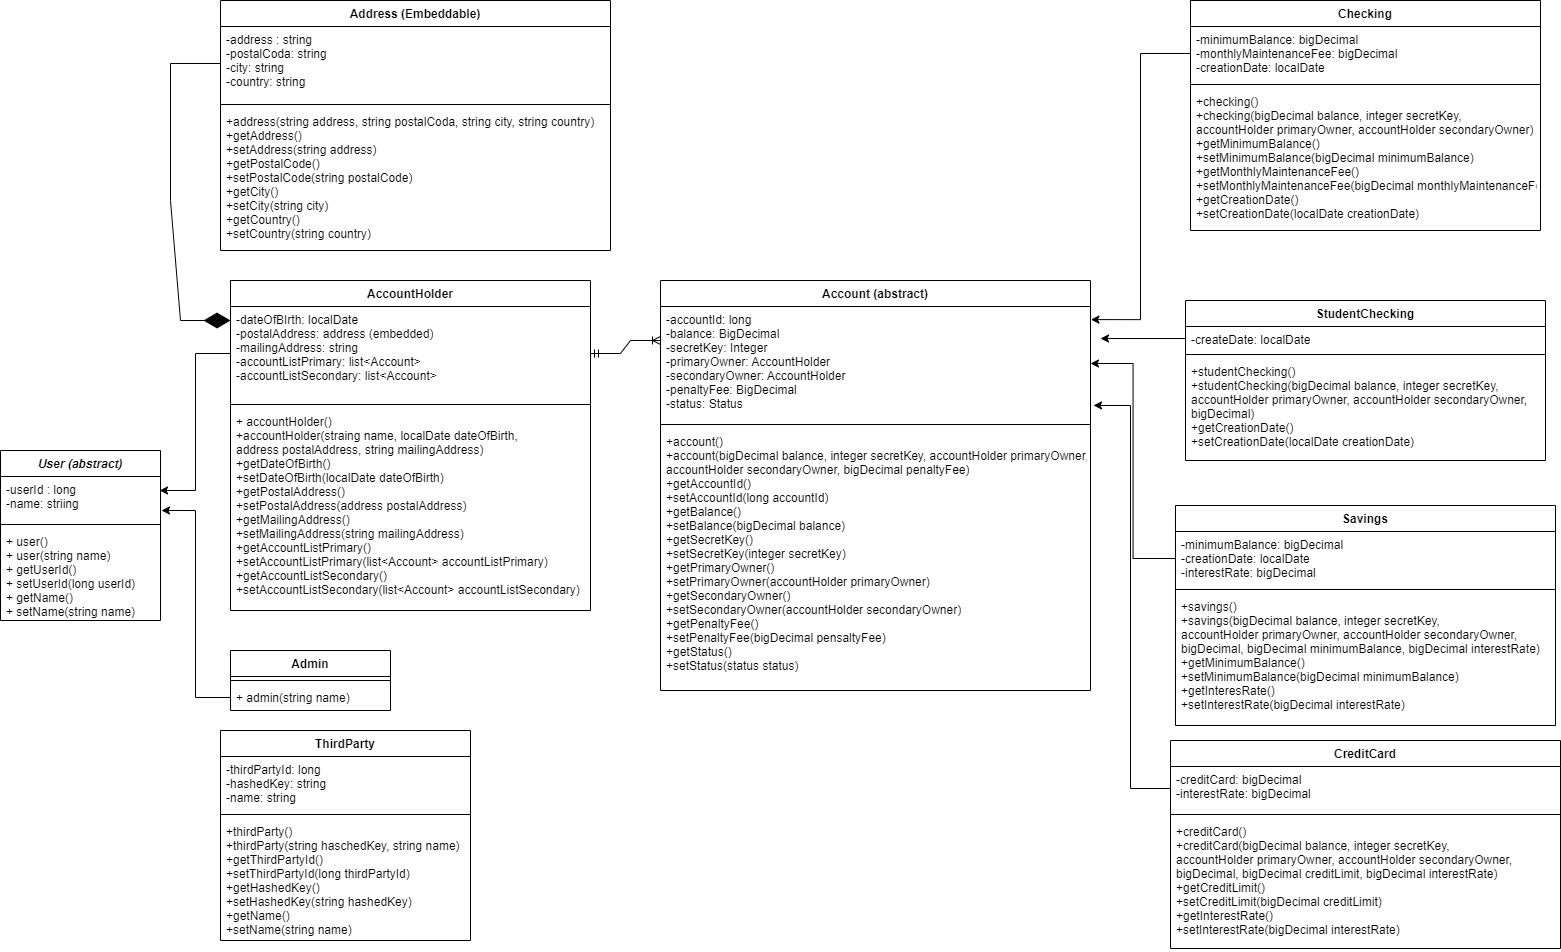

The diagram above was exported from draw.io. Its source (the exported page's mxGraphModel, read from the mxfile embedded in the PNG):
<mxGraphModel dx="2031" dy="2258" grid="1" gridSize="10" guides="1" tooltips="1" connect="1" arrows="1" fold="1" page="1" pageScale="1" pageWidth="827" pageHeight="1169" math="0" shadow="0">
  <root>
    <mxCell id="0" />
    <mxCell id="1" parent="0" />
    <mxCell id="AijOmYtewas8IBXI8qc6-1" value="User (abstract)" style="swimlane;fontStyle=3;align=center;verticalAlign=top;childLayout=stackLayout;horizontal=1;startSize=26;horizontalStack=0;resizeParent=1;resizeParentMax=0;resizeLast=0;collapsible=1;marginBottom=0;" vertex="1" parent="1">
      <mxGeometry x="20" y="310" width="160" height="170" as="geometry" />
    </mxCell>
    <mxCell id="AijOmYtewas8IBXI8qc6-2" value="-userId : long&#10;-name: striing&#10;" style="text;strokeColor=none;fillColor=none;align=left;verticalAlign=top;spacingLeft=4;spacingRight=4;overflow=hidden;rotatable=0;points=[[0,0.5],[1,0.5]];portConstraint=eastwest;" vertex="1" parent="AijOmYtewas8IBXI8qc6-1">
      <mxGeometry y="26" width="160" height="44" as="geometry" />
    </mxCell>
    <mxCell id="AijOmYtewas8IBXI8qc6-3" value="" style="line;strokeWidth=1;fillColor=none;align=left;verticalAlign=middle;spacingTop=-1;spacingLeft=3;spacingRight=3;rotatable=0;labelPosition=right;points=[];portConstraint=eastwest;strokeColor=inherit;" vertex="1" parent="AijOmYtewas8IBXI8qc6-1">
      <mxGeometry y="70" width="160" height="8" as="geometry" />
    </mxCell>
    <mxCell id="AijOmYtewas8IBXI8qc6-4" value="+ user() &#10;+ user(string name)&#10;+ getUserId()&#10;+ setUserId(long userId)&#10;+ getName()&#10;+ setName(string name)     " style="text;strokeColor=none;fillColor=none;align=left;verticalAlign=top;spacingLeft=4;spacingRight=4;overflow=hidden;rotatable=0;points=[[0,0.5],[1,0.5]];portConstraint=eastwest;" vertex="1" parent="AijOmYtewas8IBXI8qc6-1">
      <mxGeometry y="78" width="160" height="92" as="geometry" />
    </mxCell>
    <mxCell id="AijOmYtewas8IBXI8qc6-5" value="Admin" style="swimlane;fontStyle=1;align=center;verticalAlign=top;childLayout=stackLayout;horizontal=1;startSize=26;horizontalStack=0;resizeParent=1;resizeParentMax=0;resizeLast=0;collapsible=1;marginBottom=0;" vertex="1" parent="1">
      <mxGeometry x="250" y="510" width="160" height="60" as="geometry" />
    </mxCell>
    <mxCell id="AijOmYtewas8IBXI8qc6-7" value="" style="line;strokeWidth=1;fillColor=none;align=left;verticalAlign=middle;spacingTop=-1;spacingLeft=3;spacingRight=3;rotatable=0;labelPosition=right;points=[];portConstraint=eastwest;strokeColor=inherit;" vertex="1" parent="AijOmYtewas8IBXI8qc6-5">
      <mxGeometry y="26" width="160" height="8" as="geometry" />
    </mxCell>
    <mxCell id="AijOmYtewas8IBXI8qc6-8" value="+ admin(string name)" style="text;strokeColor=none;fillColor=none;align=left;verticalAlign=top;spacingLeft=4;spacingRight=4;overflow=hidden;rotatable=0;points=[[0,0.5],[1,0.5]];portConstraint=eastwest;" vertex="1" parent="AijOmYtewas8IBXI8qc6-5">
      <mxGeometry y="34" width="160" height="26" as="geometry" />
    </mxCell>
    <mxCell id="AijOmYtewas8IBXI8qc6-10" value="AccountHolder" style="swimlane;fontStyle=1;align=center;verticalAlign=top;childLayout=stackLayout;horizontal=1;startSize=26;horizontalStack=0;resizeParent=1;resizeParentMax=0;resizeLast=0;collapsible=1;marginBottom=0;" vertex="1" parent="1">
      <mxGeometry x="250" y="140" width="360" height="330" as="geometry" />
    </mxCell>
    <mxCell id="AijOmYtewas8IBXI8qc6-11" value="-dateOfBIrth: localDate&#10;-postalAddress: address (embedded)&#10;-mailingAddress: string&#10;-accountListPrimary: list&lt;Account&gt;&#10;-accountListSecondary: list&lt;Account&gt;" style="text;strokeColor=none;fillColor=none;align=left;verticalAlign=top;spacingLeft=4;spacingRight=4;overflow=hidden;rotatable=0;points=[[0,0.5],[1,0.5]];portConstraint=eastwest;" vertex="1" parent="AijOmYtewas8IBXI8qc6-10">
      <mxGeometry y="26" width="360" height="94" as="geometry" />
    </mxCell>
    <mxCell id="AijOmYtewas8IBXI8qc6-12" value="" style="line;strokeWidth=1;fillColor=none;align=left;verticalAlign=middle;spacingTop=-1;spacingLeft=3;spacingRight=3;rotatable=0;labelPosition=right;points=[];portConstraint=eastwest;strokeColor=inherit;" vertex="1" parent="AijOmYtewas8IBXI8qc6-10">
      <mxGeometry y="120" width="360" height="8" as="geometry" />
    </mxCell>
    <mxCell id="AijOmYtewas8IBXI8qc6-13" value="+ accountHolder()&#10;+accountHolder(straing name, localDate dateOfBirth, &#10;address postalAddress, string mailingAddress)&#10;+getDateOfBirth()&#10;+setDateOfBirth(localDate dateOfBirth)&#10;+getPostalAddress()&#10;+setPostalAddress(address postalAddress)&#10;+getMailingAddress()&#10;+setMailingAddress(string mailingAddress)&#10;+getAccountListPrimary()&#10;+setAccountListPrimary(list&lt;Account&gt; accountListPrimary)&#10;+getAccountListSecondary()&#10;+setAccountListSecondary(list&lt;Account&gt; accountListSecondary)&#10;" style="text;strokeColor=none;fillColor=none;align=left;verticalAlign=top;spacingLeft=4;spacingRight=4;overflow=hidden;rotatable=0;points=[[0,0.5],[1,0.5]];portConstraint=eastwest;" vertex="1" parent="AijOmYtewas8IBXI8qc6-10">
      <mxGeometry y="128" width="360" height="202" as="geometry" />
    </mxCell>
    <mxCell id="AijOmYtewas8IBXI8qc6-29" style="edgeStyle=orthogonalEdgeStyle;rounded=0;orthogonalLoop=1;jettySize=auto;html=1;exitX=1;exitY=0.5;exitDx=0;exitDy=0;" edge="1" parent="AijOmYtewas8IBXI8qc6-10" source="AijOmYtewas8IBXI8qc6-13" target="AijOmYtewas8IBXI8qc6-13">
      <mxGeometry relative="1" as="geometry" />
    </mxCell>
    <mxCell id="AijOmYtewas8IBXI8qc6-14" value="ThirdParty" style="swimlane;fontStyle=1;align=center;verticalAlign=top;childLayout=stackLayout;horizontal=1;startSize=26;horizontalStack=0;resizeParent=1;resizeParentMax=0;resizeLast=0;collapsible=1;marginBottom=0;" vertex="1" parent="1">
      <mxGeometry x="240" y="590" width="250" height="210" as="geometry" />
    </mxCell>
    <mxCell id="AijOmYtewas8IBXI8qc6-15" value="-thirdPartyId: long&#10;-hashedKey: string&#10;-name: string&#10;" style="text;strokeColor=none;fillColor=none;align=left;verticalAlign=top;spacingLeft=4;spacingRight=4;overflow=hidden;rotatable=0;points=[[0,0.5],[1,0.5]];portConstraint=eastwest;" vertex="1" parent="AijOmYtewas8IBXI8qc6-14">
      <mxGeometry y="26" width="250" height="54" as="geometry" />
    </mxCell>
    <mxCell id="AijOmYtewas8IBXI8qc6-16" value="" style="line;strokeWidth=1;fillColor=none;align=left;verticalAlign=middle;spacingTop=-1;spacingLeft=3;spacingRight=3;rotatable=0;labelPosition=right;points=[];portConstraint=eastwest;strokeColor=inherit;" vertex="1" parent="AijOmYtewas8IBXI8qc6-14">
      <mxGeometry y="80" width="250" height="8" as="geometry" />
    </mxCell>
    <mxCell id="AijOmYtewas8IBXI8qc6-17" value="+thirdParty()&#10;+thirdParty(string haschedKey, string name)&#10;+getThirdPartyId()&#10;+setThirdPartyId(long thirdPartyId)&#10;+getHashedKey()&#10;+setHashedKey(string hashedKey)&#10;+getName()&#10;+setName(string name)&#10;&#10;" style="text;strokeColor=none;fillColor=none;align=left;verticalAlign=top;spacingLeft=4;spacingRight=4;overflow=hidden;rotatable=0;points=[[0,0.5],[1,0.5]];portConstraint=eastwest;" vertex="1" parent="AijOmYtewas8IBXI8qc6-14">
      <mxGeometry y="88" width="250" height="122" as="geometry" />
    </mxCell>
    <mxCell id="AijOmYtewas8IBXI8qc6-31" style="edgeStyle=orthogonalEdgeStyle;rounded=0;orthogonalLoop=1;jettySize=auto;html=1;entryX=0.994;entryY=0.318;entryDx=0;entryDy=0;entryPerimeter=0;" edge="1" parent="1" source="AijOmYtewas8IBXI8qc6-11" target="AijOmYtewas8IBXI8qc6-2">
      <mxGeometry relative="1" as="geometry">
        <mxPoint x="200" y="350" as="targetPoint" />
      </mxGeometry>
    </mxCell>
    <mxCell id="AijOmYtewas8IBXI8qc6-33" value="Address (Embeddable)" style="swimlane;fontStyle=1;align=center;verticalAlign=top;childLayout=stackLayout;horizontal=1;startSize=26;horizontalStack=0;resizeParent=1;resizeParentMax=0;resizeLast=0;collapsible=1;marginBottom=0;" vertex="1" parent="1">
      <mxGeometry x="240" y="-140" width="390" height="250" as="geometry" />
    </mxCell>
    <mxCell id="AijOmYtewas8IBXI8qc6-34" value="-address : string&#10;-postalCoda: string&#10;-city: string&#10;-country: string" style="text;strokeColor=none;fillColor=none;align=left;verticalAlign=top;spacingLeft=4;spacingRight=4;overflow=hidden;rotatable=0;points=[[0,0.5],[1,0.5]];portConstraint=eastwest;" vertex="1" parent="AijOmYtewas8IBXI8qc6-33">
      <mxGeometry y="26" width="390" height="74" as="geometry" />
    </mxCell>
    <mxCell id="AijOmYtewas8IBXI8qc6-35" value="" style="line;strokeWidth=1;fillColor=none;align=left;verticalAlign=middle;spacingTop=-1;spacingLeft=3;spacingRight=3;rotatable=0;labelPosition=right;points=[];portConstraint=eastwest;strokeColor=inherit;" vertex="1" parent="AijOmYtewas8IBXI8qc6-33">
      <mxGeometry y="100" width="390" height="8" as="geometry" />
    </mxCell>
    <mxCell id="AijOmYtewas8IBXI8qc6-36" value="+address(string address, string postalCoda, string city, string country)&#10;+getAddress() &#10;+setAddress(string address)&#10;+getPostalCode()&#10;+setPostalCode(string postalCode)&#10;+getCity()&#10;+setCity(string city)&#10;+getCountry()&#10;+setCountry(string country)" style="text;strokeColor=none;fillColor=none;align=left;verticalAlign=top;spacingLeft=4;spacingRight=4;overflow=hidden;rotatable=0;points=[[0,0.5],[1,0.5]];portConstraint=eastwest;" vertex="1" parent="AijOmYtewas8IBXI8qc6-33">
      <mxGeometry y="108" width="390" height="142" as="geometry" />
    </mxCell>
    <mxCell id="AijOmYtewas8IBXI8qc6-38" style="edgeStyle=orthogonalEdgeStyle;rounded=0;orthogonalLoop=1;jettySize=auto;html=1;entryX=1.006;entryY=0.773;entryDx=0;entryDy=0;entryPerimeter=0;" edge="1" parent="1" source="AijOmYtewas8IBXI8qc6-8" target="AijOmYtewas8IBXI8qc6-2">
      <mxGeometry relative="1" as="geometry" />
    </mxCell>
    <mxCell id="AijOmYtewas8IBXI8qc6-40" value="Account (abstract)" style="swimlane;fontStyle=1;align=center;verticalAlign=top;childLayout=stackLayout;horizontal=1;startSize=26;horizontalStack=0;resizeParent=1;resizeParentMax=0;resizeLast=0;collapsible=1;marginBottom=0;" vertex="1" parent="1">
      <mxGeometry x="680" y="140" width="430" height="410" as="geometry" />
    </mxCell>
    <mxCell id="AijOmYtewas8IBXI8qc6-41" value="-accountId: long&#10;-balance: BigDecimal&#10;-secretKey: Integer&#10;-primaryOwner: AccountHolder&#10;-secondaryOwner: AccountHolder&#10;-penaltyFee: BigDecimal&#10;-status: Status " style="text;strokeColor=none;fillColor=none;align=left;verticalAlign=top;spacingLeft=4;spacingRight=4;overflow=hidden;rotatable=0;points=[[0,0.5],[1,0.5]];portConstraint=eastwest;" vertex="1" parent="AijOmYtewas8IBXI8qc6-40">
      <mxGeometry y="26" width="430" height="114" as="geometry" />
    </mxCell>
    <mxCell id="AijOmYtewas8IBXI8qc6-42" value="" style="line;strokeWidth=1;fillColor=none;align=left;verticalAlign=middle;spacingTop=-1;spacingLeft=3;spacingRight=3;rotatable=0;labelPosition=right;points=[];portConstraint=eastwest;strokeColor=inherit;" vertex="1" parent="AijOmYtewas8IBXI8qc6-40">
      <mxGeometry y="140" width="430" height="8" as="geometry" />
    </mxCell>
    <mxCell id="AijOmYtewas8IBXI8qc6-43" value="+account()&#10;+account(bigDecimal balance, integer secretKey, accountHolder primaryOwner, &#10;accountHolder secondaryOwner, bigDecimal penaltyFee)&#10;+getAccountId()&#10;+setAccountId(long accountId)&#10;+getBalance()&#10;+setBalance(bigDecimal balance)&#10;+getSecretKey()&#10;+setSecretKey(integer secretKey)&#10;+getPrimaryOwner()&#10;+setPrimaryOwner(accountHolder primaryOwner)&#10;+getSecondaryOwner()&#10;+setSecondaryOwner(accountHolder secondaryOwner)&#10;+getPenaltyFee()&#10;+setPenaltyFee(bigDecimal pensaltyFee)&#10;+getStatus()&#10;+setStatus(status status) " style="text;strokeColor=none;fillColor=none;align=left;verticalAlign=top;spacingLeft=4;spacingRight=4;overflow=hidden;rotatable=0;points=[[0,0.5],[1,0.5]];portConstraint=eastwest;" vertex="1" parent="AijOmYtewas8IBXI8qc6-40">
      <mxGeometry y="148" width="430" height="262" as="geometry" />
    </mxCell>
    <mxCell id="AijOmYtewas8IBXI8qc6-47" value="" style="endArrow=diamondThin;endFill=1;endSize=24;html=1;rounded=0;exitX=0;exitY=0.5;exitDx=0;exitDy=0;" edge="1" parent="1" source="AijOmYtewas8IBXI8qc6-34">
      <mxGeometry width="160" relative="1" as="geometry">
        <mxPoint x="150" y="50" as="sourcePoint" />
        <mxPoint x="250" y="180" as="targetPoint" />
        <Array as="points">
          <mxPoint x="190" y="-77" />
          <mxPoint x="190" y="60" />
          <mxPoint x="200" y="180" />
        </Array>
      </mxGeometry>
    </mxCell>
    <mxCell id="AijOmYtewas8IBXI8qc6-52" value="Checking" style="swimlane;fontStyle=1;align=center;verticalAlign=top;childLayout=stackLayout;horizontal=1;startSize=26;horizontalStack=0;resizeParent=1;resizeParentMax=0;resizeLast=0;collapsible=1;marginBottom=0;" vertex="1" parent="1">
      <mxGeometry x="1210" y="-140" width="350" height="230" as="geometry" />
    </mxCell>
    <mxCell id="AijOmYtewas8IBXI8qc6-53" value="-minimumBalance: bigDecimal&#10;-monthlyMaintenanceFee: bigDecimal&#10;-creationDate: localDate&#10;" style="text;strokeColor=none;fillColor=none;align=left;verticalAlign=top;spacingLeft=4;spacingRight=4;overflow=hidden;rotatable=0;points=[[0,0.5],[1,0.5]];portConstraint=eastwest;" vertex="1" parent="AijOmYtewas8IBXI8qc6-52">
      <mxGeometry y="26" width="350" height="54" as="geometry" />
    </mxCell>
    <mxCell id="AijOmYtewas8IBXI8qc6-54" value="" style="line;strokeWidth=1;fillColor=none;align=left;verticalAlign=middle;spacingTop=-1;spacingLeft=3;spacingRight=3;rotatable=0;labelPosition=right;points=[];portConstraint=eastwest;strokeColor=inherit;" vertex="1" parent="AijOmYtewas8IBXI8qc6-52">
      <mxGeometry y="80" width="350" height="8" as="geometry" />
    </mxCell>
    <mxCell id="AijOmYtewas8IBXI8qc6-55" value="+checking()&#10;+checking(bigDecimal balance, integer secretKey, &#10;accountHolder primaryOwner, accountHolder secondaryOwner)&#10;+getMinimumBalance()&#10;+setMinimumBalance(bigDecimal minimumBalance)&#10;+getMonthlyMaintenanceFee()&#10;+setMonthlyMaintenanceFee(bigDecimal monthlyMaintenanceFee)&#10;+getCreationDate()&#10;+setCreationDate(localDate creationDate)" style="text;strokeColor=none;fillColor=none;align=left;verticalAlign=top;spacingLeft=4;spacingRight=4;overflow=hidden;rotatable=0;points=[[0,0.5],[1,0.5]];portConstraint=eastwest;" vertex="1" parent="AijOmYtewas8IBXI8qc6-52">
      <mxGeometry y="88" width="350" height="142" as="geometry" />
    </mxCell>
    <mxCell id="AijOmYtewas8IBXI8qc6-64" value="StudentChecking" style="swimlane;fontStyle=1;align=center;verticalAlign=top;childLayout=stackLayout;horizontal=1;startSize=26;horizontalStack=0;resizeParent=1;resizeParentMax=0;resizeLast=0;collapsible=1;marginBottom=0;" vertex="1" parent="1">
      <mxGeometry x="1205" y="160" width="360" height="160" as="geometry" />
    </mxCell>
    <mxCell id="AijOmYtewas8IBXI8qc6-65" value="-createDate: localDate" style="text;strokeColor=none;fillColor=none;align=left;verticalAlign=top;spacingLeft=4;spacingRight=4;overflow=hidden;rotatable=0;points=[[0,0.5],[1,0.5]];portConstraint=eastwest;" vertex="1" parent="AijOmYtewas8IBXI8qc6-64">
      <mxGeometry y="26" width="360" height="24" as="geometry" />
    </mxCell>
    <mxCell id="AijOmYtewas8IBXI8qc6-66" value="" style="line;strokeWidth=1;fillColor=none;align=left;verticalAlign=middle;spacingTop=-1;spacingLeft=3;spacingRight=3;rotatable=0;labelPosition=right;points=[];portConstraint=eastwest;strokeColor=inherit;" vertex="1" parent="AijOmYtewas8IBXI8qc6-64">
      <mxGeometry y="50" width="360" height="8" as="geometry" />
    </mxCell>
    <mxCell id="AijOmYtewas8IBXI8qc6-67" value="+studentChecking()&#10;+studentChecking(bigDecimal balance, integer secretKey,&#10;accountHolder primaryOwner, accountHolder secondaryOwner,&#10;bigDecimal)&#10;+getCreationDate()&#10;+setCreationDate(localDate creationDate) " style="text;strokeColor=none;fillColor=none;align=left;verticalAlign=top;spacingLeft=4;spacingRight=4;overflow=hidden;rotatable=0;points=[[0,0.5],[1,0.5]];portConstraint=eastwest;" vertex="1" parent="AijOmYtewas8IBXI8qc6-64">
      <mxGeometry y="58" width="360" height="102" as="geometry" />
    </mxCell>
    <mxCell id="AijOmYtewas8IBXI8qc6-70" value="Savings" style="swimlane;fontStyle=1;align=center;verticalAlign=top;childLayout=stackLayout;horizontal=1;startSize=26;horizontalStack=0;resizeParent=1;resizeParentMax=0;resizeLast=0;collapsible=1;marginBottom=0;" vertex="1" parent="1">
      <mxGeometry x="1195" y="365" width="380" height="220" as="geometry" />
    </mxCell>
    <mxCell id="AijOmYtewas8IBXI8qc6-71" value="-minimumBalance: bigDecimal&#10;-creationDate: localDate&#10;-interestRate: bigDecimal&#10;" style="text;strokeColor=none;fillColor=none;align=left;verticalAlign=top;spacingLeft=4;spacingRight=4;overflow=hidden;rotatable=0;points=[[0,0.5],[1,0.5]];portConstraint=eastwest;" vertex="1" parent="AijOmYtewas8IBXI8qc6-70">
      <mxGeometry y="26" width="380" height="54" as="geometry" />
    </mxCell>
    <mxCell id="AijOmYtewas8IBXI8qc6-72" value="" style="line;strokeWidth=1;fillColor=none;align=left;verticalAlign=middle;spacingTop=-1;spacingLeft=3;spacingRight=3;rotatable=0;labelPosition=right;points=[];portConstraint=eastwest;strokeColor=inherit;" vertex="1" parent="AijOmYtewas8IBXI8qc6-70">
      <mxGeometry y="80" width="380" height="8" as="geometry" />
    </mxCell>
    <mxCell id="AijOmYtewas8IBXI8qc6-73" value="+savings()&#10;+savings(bigDecimal balance, integer secretKey,&#10;accountHolder primaryOwner, accountHolder secondaryOwner,&#10;bigDecimal, bigDecimal minimumBalance, bigDecimal interestRate)&#10;+getMinimumBalance()&#10;+setMinimumBalance(bigDecimal minimumBalance)&#10;+getInteresRate()&#10;+setInterestRate(bigDecimal interestRate)" style="text;strokeColor=none;fillColor=none;align=left;verticalAlign=top;spacingLeft=4;spacingRight=4;overflow=hidden;rotatable=0;points=[[0,0.5],[1,0.5]];portConstraint=eastwest;" vertex="1" parent="AijOmYtewas8IBXI8qc6-70">
      <mxGeometry y="88" width="380" height="132" as="geometry" />
    </mxCell>
    <mxCell id="AijOmYtewas8IBXI8qc6-74" value="CreditCard" style="swimlane;fontStyle=1;align=center;verticalAlign=top;childLayout=stackLayout;horizontal=1;startSize=26;horizontalStack=0;resizeParent=1;resizeParentMax=0;resizeLast=0;collapsible=1;marginBottom=0;" vertex="1" parent="1">
      <mxGeometry x="1190" y="600" width="390" height="208" as="geometry" />
    </mxCell>
    <mxCell id="AijOmYtewas8IBXI8qc6-75" value="-creditCard: bigDecimal&#10;-interestRate: bigDecimal" style="text;strokeColor=none;fillColor=none;align=left;verticalAlign=top;spacingLeft=4;spacingRight=4;overflow=hidden;rotatable=0;points=[[0,0.5],[1,0.5]];portConstraint=eastwest;" vertex="1" parent="AijOmYtewas8IBXI8qc6-74">
      <mxGeometry y="26" width="390" height="44" as="geometry" />
    </mxCell>
    <mxCell id="AijOmYtewas8IBXI8qc6-76" value="" style="line;strokeWidth=1;fillColor=none;align=left;verticalAlign=middle;spacingTop=-1;spacingLeft=3;spacingRight=3;rotatable=0;labelPosition=right;points=[];portConstraint=eastwest;strokeColor=inherit;" vertex="1" parent="AijOmYtewas8IBXI8qc6-74">
      <mxGeometry y="70" width="390" height="8" as="geometry" />
    </mxCell>
    <mxCell id="AijOmYtewas8IBXI8qc6-77" value="+creditCard()&#10;+creditCard(bigDecimal balance, integer secretKey,&#10;accountHolder primaryOwner, accountHolder secondaryOwner,&#10;bigDecimal, bigDecimal creditLimit, bigDecimal interestRate)&#10;+getCreditLimit()&#10;+setCreditLimit(bigDecimal creditLimit)&#10;+getInterestRate()&#10;+setInterestRate(bigDecimal interestRate)" style="text;strokeColor=none;fillColor=none;align=left;verticalAlign=top;spacingLeft=4;spacingRight=4;overflow=hidden;rotatable=0;points=[[0,0.5],[1,0.5]];portConstraint=eastwest;" vertex="1" parent="AijOmYtewas8IBXI8qc6-74">
      <mxGeometry y="78" width="390" height="130" as="geometry" />
    </mxCell>
    <mxCell id="AijOmYtewas8IBXI8qc6-79" style="edgeStyle=orthogonalEdgeStyle;rounded=0;orthogonalLoop=1;jettySize=auto;html=1;" edge="1" parent="1" source="AijOmYtewas8IBXI8qc6-65">
      <mxGeometry relative="1" as="geometry">
        <mxPoint x="1120" y="198" as="targetPoint" />
      </mxGeometry>
    </mxCell>
    <mxCell id="AijOmYtewas8IBXI8qc6-80" style="edgeStyle=orthogonalEdgeStyle;rounded=0;orthogonalLoop=1;jettySize=auto;html=1;entryX=1;entryY=0.5;entryDx=0;entryDy=0;" edge="1" parent="1" source="AijOmYtewas8IBXI8qc6-71" target="AijOmYtewas8IBXI8qc6-41">
      <mxGeometry relative="1" as="geometry" />
    </mxCell>
    <mxCell id="AijOmYtewas8IBXI8qc6-81" style="edgeStyle=orthogonalEdgeStyle;rounded=0;orthogonalLoop=1;jettySize=auto;html=1;entryX=1.007;entryY=0.868;entryDx=0;entryDy=0;entryPerimeter=0;" edge="1" parent="1" source="AijOmYtewas8IBXI8qc6-75" target="AijOmYtewas8IBXI8qc6-41">
      <mxGeometry relative="1" as="geometry" />
    </mxCell>
    <mxCell id="AijOmYtewas8IBXI8qc6-95" value="" style="edgeStyle=entityRelationEdgeStyle;fontSize=12;html=1;endArrow=ERoneToMany;startArrow=ERmandOne;rounded=0;exitX=1;exitY=0.5;exitDx=0;exitDy=0;entryX=0;entryY=0.298;entryDx=0;entryDy=0;entryPerimeter=0;" edge="1" parent="1" source="AijOmYtewas8IBXI8qc6-11" target="AijOmYtewas8IBXI8qc6-41">
      <mxGeometry width="100" height="100" relative="1" as="geometry">
        <mxPoint x="620" y="480" as="sourcePoint" />
        <mxPoint x="720" y="380" as="targetPoint" />
      </mxGeometry>
    </mxCell>
    <mxCell id="AijOmYtewas8IBXI8qc6-96" style="edgeStyle=orthogonalEdgeStyle;rounded=0;orthogonalLoop=1;jettySize=auto;html=1;entryX=1.001;entryY=0.115;entryDx=0;entryDy=0;entryPerimeter=0;" edge="1" parent="1" source="AijOmYtewas8IBXI8qc6-53" target="AijOmYtewas8IBXI8qc6-41">
      <mxGeometry relative="1" as="geometry" />
    </mxCell>
  </root>
</mxGraphModel>